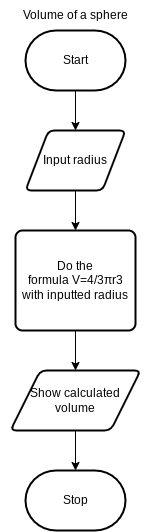

The diagram above was exported from draw.io. Its source (the exported page's mxGraphModel, read from the mxfile embedded in the PNG):
<mxGraphModel dx="463" dy="490" grid="1" gridSize="10" guides="1" tooltips="1" connect="1" arrows="1" fold="1" page="1" pageScale="1" pageWidth="850" pageHeight="1100" math="0" shadow="0">
  <root>
    <mxCell id="0" />
    <mxCell id="1" parent="0" />
    <mxCell id="7" style="edgeStyle=none;html=1;" parent="1" source="2" target="3" edge="1">
      <mxGeometry relative="1" as="geometry" />
    </mxCell>
    <mxCell id="2" value="Start" style="strokeWidth=2;html=1;shape=mxgraph.flowchart.terminator;whiteSpace=wrap;" parent="1" vertex="1">
      <mxGeometry x="310" y="260" width="100" height="60" as="geometry" />
    </mxCell>
    <mxCell id="8" style="edgeStyle=none;html=1;" parent="1" source="3" target="4" edge="1">
      <mxGeometry relative="1" as="geometry" />
    </mxCell>
    <mxCell id="3" value="Input radius" style="shape=parallelogram;html=1;strokeWidth=2;perimeter=parallelogramPerimeter;whiteSpace=wrap;rounded=1;arcSize=12;size=0.23;" parent="1" vertex="1">
      <mxGeometry x="310" y="360" width="100" height="60" as="geometry" />
    </mxCell>
    <mxCell id="9" style="edgeStyle=none;html=1;" parent="1" source="4" target="5" edge="1">
      <mxGeometry relative="1" as="geometry" />
    </mxCell>
    <mxCell id="4" value="Do the formula&amp;nbsp;V=4/3πr3 with inputted radius" style="rounded=1;whiteSpace=wrap;html=1;absoluteArcSize=1;arcSize=14;strokeWidth=2;" parent="1" vertex="1">
      <mxGeometry x="300" y="460" width="120" height="100" as="geometry" />
    </mxCell>
    <mxCell id="10" style="edgeStyle=none;html=1;" parent="1" source="5" target="6" edge="1">
      <mxGeometry relative="1" as="geometry" />
    </mxCell>
    <mxCell id="5" value="Show calculated volume" style="shape=parallelogram;html=1;strokeWidth=2;perimeter=parallelogramPerimeter;whiteSpace=wrap;rounded=1;arcSize=12;size=0.23;" parent="1" vertex="1">
      <mxGeometry x="295" y="600" width="130" height="60" as="geometry" />
    </mxCell>
    <mxCell id="6" value="Stop" style="strokeWidth=2;html=1;shape=mxgraph.flowchart.terminator;whiteSpace=wrap;" parent="1" vertex="1">
      <mxGeometry x="310" y="700" width="100" height="60" as="geometry" />
    </mxCell>
    <mxCell id="11" value="Volume of a sphere" style="text;html=1;strokeColor=none;fillColor=none;align=center;verticalAlign=middle;whiteSpace=wrap;rounded=0;" vertex="1" parent="1">
      <mxGeometry x="285" y="230" width="150" height="30" as="geometry" />
    </mxCell>
  </root>
</mxGraphModel>